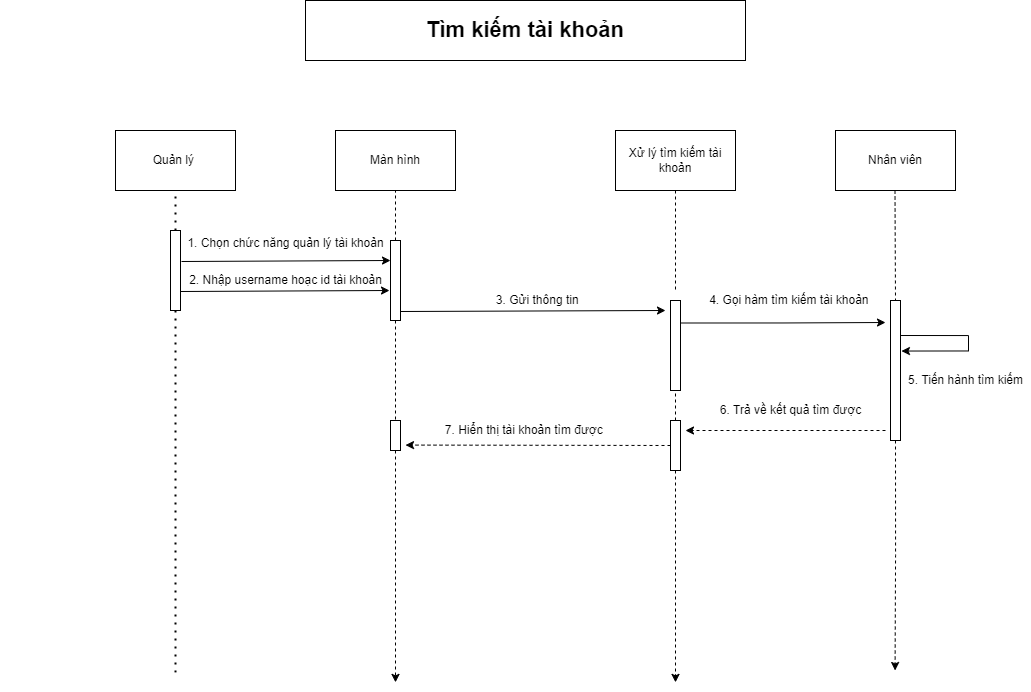

The diagram above was exported from draw.io. Its source (the exported page's mxGraphModel, read from the mxfile embedded in the PNG):
<mxGraphModel dx="2071" dy="764" grid="1" gridSize="10" guides="1" tooltips="1" connect="1" arrows="1" fold="1" page="1" pageScale="1" pageWidth="850" pageHeight="1100" math="0" shadow="0">
  <root>
    <mxCell id="0" />
    <mxCell id="1" parent="0" />
    <mxCell id="6xQARc-2DDXUco_oK4VA-1" value="&lt;b&gt;&lt;font style=&quot;font-size: 22px&quot;&gt;Tìm kiếm tài khoản&lt;/font&gt;&lt;/b&gt;" style="rounded=0;whiteSpace=wrap;html=1;" parent="1" vertex="1">
      <mxGeometry x="230" y="50" width="440" height="60" as="geometry" />
    </mxCell>
    <mxCell id="6xQARc-2DDXUco_oK4VA-2" value="Quản lý&amp;nbsp;" style="rounded=0;whiteSpace=wrap;html=1;" parent="1" vertex="1">
      <mxGeometry x="40" y="180" width="120" height="60" as="geometry" />
    </mxCell>
    <mxCell id="6xQARc-2DDXUco_oK4VA-3" value="Màn hình" style="rounded=0;whiteSpace=wrap;html=1;" parent="1" vertex="1">
      <mxGeometry x="260" y="180" width="120" height="60" as="geometry" />
    </mxCell>
    <mxCell id="6xQARc-2DDXUco_oK4VA-4" value="Xử lý tìm kiếm tài khoản" style="rounded=0;whiteSpace=wrap;html=1;" parent="1" vertex="1">
      <mxGeometry x="540" y="180" width="120" height="60" as="geometry" />
    </mxCell>
    <mxCell id="6xQARc-2DDXUco_oK4VA-5" value="Nhân viên" style="rounded=0;whiteSpace=wrap;html=1;" parent="1" vertex="1">
      <mxGeometry x="760" y="180" width="120" height="60" as="geometry" />
    </mxCell>
    <mxCell id="6xQARc-2DDXUco_oK4VA-6" value="" style="rounded=0;whiteSpace=wrap;html=1;" parent="1" vertex="1">
      <mxGeometry x="95" y="280" width="10" height="80" as="geometry" />
    </mxCell>
    <mxCell id="wWkp6aKwl76RLvy1s-mF-8" style="edgeStyle=orthogonalEdgeStyle;rounded=0;orthogonalLoop=1;jettySize=auto;html=1;dashed=1;" edge="1" parent="1" source="6xQARc-2DDXUco_oK4VA-8">
      <mxGeometry relative="1" as="geometry">
        <mxPoint x="320" y="731.8823242187498" as="targetPoint" />
      </mxGeometry>
    </mxCell>
    <mxCell id="6xQARc-2DDXUco_oK4VA-8" value="" style="rounded=0;whiteSpace=wrap;html=1;" parent="1" vertex="1">
      <mxGeometry x="315" y="470" width="10" height="30" as="geometry" />
    </mxCell>
    <mxCell id="6xQARc-2DDXUco_oK4VA-9" value="" style="rounded=0;whiteSpace=wrap;html=1;" parent="1" vertex="1">
      <mxGeometry x="315" y="290" width="10" height="80" as="geometry" />
    </mxCell>
    <mxCell id="wWkp6aKwl76RLvy1s-mF-6" style="edgeStyle=orthogonalEdgeStyle;rounded=0;orthogonalLoop=1;jettySize=auto;html=1;exitX=0;exitY=0.5;exitDx=0;exitDy=0;entryX=0.446;entryY=1.229;entryDx=0;entryDy=0;entryPerimeter=0;dashed=1;" edge="1" parent="1" source="6xQARc-2DDXUco_oK4VA-10" target="6xQARc-2DDXUco_oK4VA-49">
      <mxGeometry relative="1" as="geometry" />
    </mxCell>
    <mxCell id="wWkp6aKwl76RLvy1s-mF-7" style="edgeStyle=orthogonalEdgeStyle;rounded=0;orthogonalLoop=1;jettySize=auto;html=1;dashed=1;" edge="1" parent="1" source="6xQARc-2DDXUco_oK4VA-10">
      <mxGeometry relative="1" as="geometry">
        <mxPoint x="600" y="731.882396024816" as="targetPoint" />
      </mxGeometry>
    </mxCell>
    <mxCell id="6xQARc-2DDXUco_oK4VA-10" value="" style="rounded=0;whiteSpace=wrap;html=1;" parent="1" vertex="1">
      <mxGeometry x="595" y="470" width="10" height="50" as="geometry" />
    </mxCell>
    <mxCell id="6xQARc-2DDXUco_oK4VA-11" value="" style="rounded=0;whiteSpace=wrap;html=1;" parent="1" vertex="1">
      <mxGeometry x="595" y="350" width="10" height="90" as="geometry" />
    </mxCell>
    <mxCell id="6xQARc-2DDXUco_oK4VA-18" value="" style="endArrow=none;dashed=1;html=1;dashPattern=1 3;strokeWidth=2;rounded=0;entryX=0.5;entryY=1;entryDx=0;entryDy=0;exitX=0.5;exitY=0;exitDx=0;exitDy=0;" parent="1" source="6xQARc-2DDXUco_oK4VA-6" target="6xQARc-2DDXUco_oK4VA-2" edge="1">
      <mxGeometry width="50" height="50" relative="1" as="geometry">
        <mxPoint x="400" y="390" as="sourcePoint" />
        <mxPoint x="450" y="340" as="targetPoint" />
      </mxGeometry>
    </mxCell>
    <mxCell id="6xQARc-2DDXUco_oK4VA-19" value="" style="endArrow=none;dashed=1;html=1;dashPattern=1 3;strokeWidth=2;rounded=0;exitX=0.5;exitY=1;exitDx=0;exitDy=0;" parent="1" source="6xQARc-2DDXUco_oK4VA-6" edge="1">
      <mxGeometry width="50" height="50" relative="1" as="geometry">
        <mxPoint x="110" y="290" as="sourcePoint" />
        <mxPoint x="100" y="721.88232421875" as="targetPoint" />
      </mxGeometry>
    </mxCell>
    <mxCell id="6xQARc-2DDXUco_oK4VA-22" value="" style="endArrow=none;dashed=1;html=1;rounded=0;entryX=0.5;entryY=1;entryDx=0;entryDy=0;exitX=0.5;exitY=0;exitDx=0;exitDy=0;" parent="1" source="6xQARc-2DDXUco_oK4VA-9" target="6xQARc-2DDXUco_oK4VA-3" edge="1">
      <mxGeometry width="50" height="50" relative="1" as="geometry">
        <mxPoint x="400" y="390" as="sourcePoint" />
        <mxPoint x="450" y="340" as="targetPoint" />
      </mxGeometry>
    </mxCell>
    <mxCell id="6xQARc-2DDXUco_oK4VA-23" value="" style="endArrow=none;dashed=1;html=1;rounded=0;exitX=0.5;exitY=1;exitDx=0;exitDy=0;" parent="1" source="6xQARc-2DDXUco_oK4VA-4" edge="1">
      <mxGeometry width="50" height="50" relative="1" as="geometry">
        <mxPoint x="330" y="300" as="sourcePoint" />
        <mxPoint x="600" y="340" as="targetPoint" />
      </mxGeometry>
    </mxCell>
    <mxCell id="6xQARc-2DDXUco_oK4VA-25" value="" style="endArrow=none;dashed=1;html=1;rounded=0;entryX=0.5;entryY=0;entryDx=0;entryDy=0;exitX=0.5;exitY=1;exitDx=0;exitDy=0;" parent="1" source="6xQARc-2DDXUco_oK4VA-9" target="6xQARc-2DDXUco_oK4VA-8" edge="1">
      <mxGeometry width="50" height="50" relative="1" as="geometry">
        <mxPoint x="350" y="320" as="sourcePoint" />
        <mxPoint x="350" y="270" as="targetPoint" />
      </mxGeometry>
    </mxCell>
    <mxCell id="6xQARc-2DDXUco_oK4VA-26" value="" style="endArrow=none;dashed=1;html=1;rounded=0;entryX=0.5;entryY=1;entryDx=0;entryDy=0;exitX=0.5;exitY=0;exitDx=0;exitDy=0;" parent="1" source="6xQARc-2DDXUco_oK4VA-10" target="6xQARc-2DDXUco_oK4VA-11" edge="1">
      <mxGeometry width="50" height="50" relative="1" as="geometry">
        <mxPoint x="610" y="250" as="sourcePoint" />
        <mxPoint x="610" y="370" as="targetPoint" />
      </mxGeometry>
    </mxCell>
    <mxCell id="6xQARc-2DDXUco_oK4VA-28" value="" style="endArrow=none;dashed=1;html=1;rounded=0;exitX=0.5;exitY=1;exitDx=0;exitDy=0;entryX=0.5;entryY=0;entryDx=0;entryDy=0;" parent="1" edge="1" target="wWkp6aKwl76RLvy1s-mF-1">
      <mxGeometry width="50" height="50" relative="1" as="geometry">
        <mxPoint x="819.5" y="240" as="sourcePoint" />
        <mxPoint x="820" y="340" as="targetPoint" />
      </mxGeometry>
    </mxCell>
    <mxCell id="6xQARc-2DDXUco_oK4VA-30" style="edgeStyle=orthogonalEdgeStyle;rounded=0;orthogonalLoop=1;jettySize=auto;html=1;exitX=1;exitY=0.25;exitDx=0;exitDy=0;" parent="1" source="6xQARc-2DDXUco_oK4VA-11" edge="1">
      <mxGeometry relative="1" as="geometry">
        <mxPoint x="810" y="372" as="targetPoint" />
      </mxGeometry>
    </mxCell>
    <mxCell id="6xQARc-2DDXUco_oK4VA-34" value="" style="endArrow=classic;html=1;rounded=0;exitX=1;exitY=0.5;exitDx=0;exitDy=0;entryX=-0.1;entryY=0.675;entryDx=0;entryDy=0;entryPerimeter=0;" parent="1" edge="1">
      <mxGeometry width="50" height="50" relative="1" as="geometry">
        <mxPoint x="106" y="311" as="sourcePoint" />
        <mxPoint x="315" y="310" as="targetPoint" />
      </mxGeometry>
    </mxCell>
    <mxCell id="6xQARc-2DDXUco_oK4VA-35" value="" style="endArrow=classic;html=1;rounded=0;exitX=1;exitY=0.5;exitDx=0;exitDy=0;entryX=-0.1;entryY=0.675;entryDx=0;entryDy=0;entryPerimeter=0;" parent="1" edge="1">
      <mxGeometry width="50" height="50" relative="1" as="geometry">
        <mxPoint x="105" y="341" as="sourcePoint" />
        <mxPoint x="314" y="340" as="targetPoint" />
      </mxGeometry>
    </mxCell>
    <mxCell id="6xQARc-2DDXUco_oK4VA-36" value="" style="endArrow=classic;html=1;rounded=0;exitX=1;exitY=0.5;exitDx=0;exitDy=0;" parent="1" edge="1">
      <mxGeometry width="50" height="50" relative="1" as="geometry">
        <mxPoint x="325" y="361" as="sourcePoint" />
        <mxPoint x="590" y="360" as="targetPoint" />
      </mxGeometry>
    </mxCell>
    <mxCell id="6xQARc-2DDXUco_oK4VA-44" value="&lt;font style=&quot;font-size: 12px&quot;&gt;&amp;nbsp; &amp;nbsp; &amp;nbsp; &amp;nbsp; &amp;nbsp; &amp;nbsp; &amp;nbsp; &amp;nbsp; &amp;nbsp; &amp;nbsp; &amp;nbsp; &amp;nbsp; &amp;nbsp; &amp;nbsp; &amp;nbsp; &amp;nbsp; &amp;nbsp; &amp;nbsp; &amp;nbsp; &amp;nbsp; &amp;nbsp; 1. Chọn chức năng quản lý tài khoản&lt;/font&gt;" style="text;html=1;align=center;verticalAlign=middle;resizable=0;points=[];autosize=1;strokeColor=none;fillColor=none;fontSize=22;" parent="1" vertex="1">
      <mxGeometry x="-35" y="270" width="350" height="40" as="geometry" />
    </mxCell>
    <mxCell id="6xQARc-2DDXUco_oK4VA-47" value="&amp;nbsp; &amp;nbsp; &amp;nbsp; &amp;nbsp; &amp;nbsp; &amp;nbsp; &amp;nbsp; &amp;nbsp; &amp;nbsp; &amp;nbsp; &amp;nbsp; &amp;nbsp; &amp;nbsp; &amp;nbsp; &amp;nbsp; &amp;nbsp; &amp;nbsp; &amp;nbsp; &amp;nbsp; &amp;nbsp; &amp;nbsp; &amp;nbsp; &amp;nbsp; &amp;nbsp; &amp;nbsp; &amp;nbsp; &amp;nbsp; &amp;nbsp; &amp;nbsp; &amp;nbsp; &amp;nbsp; &amp;nbsp; &amp;nbsp; &amp;nbsp; &amp;nbsp; &amp;nbsp; &amp;nbsp; 3. Gửi thông tin&amp;nbsp;" style="text;html=1;align=center;verticalAlign=middle;resizable=0;points=[];autosize=1;strokeColor=none;fillColor=none;fontSize=12;" parent="1" vertex="1">
      <mxGeometry x="165" y="340" width="350" height="20" as="geometry" />
    </mxCell>
    <mxCell id="6xQARc-2DDXUco_oK4VA-49" value="&amp;nbsp; &amp;nbsp; &amp;nbsp; &amp;nbsp; &amp;nbsp; &amp;nbsp; &amp;nbsp; &amp;nbsp; &amp;nbsp; &amp;nbsp; &amp;nbsp; &amp;nbsp; &amp;nbsp; &amp;nbsp; &amp;nbsp; &amp;nbsp; &amp;nbsp; &amp;nbsp; &amp;nbsp; &amp;nbsp; &amp;nbsp; &amp;nbsp; &amp;nbsp; &amp;nbsp; &amp;nbsp; &amp;nbsp; &amp;nbsp; &amp;nbsp; &amp;nbsp; &amp;nbsp;7. Hiển thị tài khoản tìm được" style="text;html=1;align=center;verticalAlign=middle;resizable=0;points=[];autosize=1;strokeColor=none;fillColor=none;fontSize=12;" parent="1" vertex="1">
      <mxGeometry x="165" y="470" width="370" height="20" as="geometry" />
    </mxCell>
    <mxCell id="6xQARc-2DDXUco_oK4VA-51" value="&amp;nbsp; &amp;nbsp; &amp;nbsp; &amp;nbsp; &amp;nbsp; &amp;nbsp; &amp;nbsp; &amp;nbsp; &amp;nbsp; &amp;nbsp; &amp;nbsp; &amp;nbsp; &amp;nbsp; &amp;nbsp; &amp;nbsp; &amp;nbsp; &amp;nbsp; &amp;nbsp; &amp;nbsp; &amp;nbsp; &amp;nbsp; &amp;nbsp; 4. Gọi hàm tìm kiếm tài khoản" style="text;html=1;align=center;verticalAlign=middle;resizable=0;points=[];autosize=1;strokeColor=none;fillColor=none;fontSize=12;" parent="1" vertex="1">
      <mxGeometry x="480" y="340" width="320" height="20" as="geometry" />
    </mxCell>
    <mxCell id="wWkp6aKwl76RLvy1s-mF-4" style="edgeStyle=orthogonalEdgeStyle;rounded=0;orthogonalLoop=1;jettySize=auto;html=1;exitX=1;exitY=0.25;exitDx=0;exitDy=0;entryX=1.094;entryY=0.361;entryDx=0;entryDy=0;entryPerimeter=0;" edge="1" parent="1" source="wWkp6aKwl76RLvy1s-mF-1" target="wWkp6aKwl76RLvy1s-mF-1">
      <mxGeometry relative="1" as="geometry">
        <mxPoint x="960" y="400" as="targetPoint" />
        <Array as="points">
          <mxPoint x="893" y="385" />
          <mxPoint x="893" y="400" />
        </Array>
      </mxGeometry>
    </mxCell>
    <mxCell id="wWkp6aKwl76RLvy1s-mF-10" style="edgeStyle=orthogonalEdgeStyle;rounded=0;orthogonalLoop=1;jettySize=auto;html=1;exitX=0.5;exitY=1;exitDx=0;exitDy=0;dashed=1;" edge="1" parent="1" source="wWkp6aKwl76RLvy1s-mF-1">
      <mxGeometry relative="1" as="geometry">
        <mxPoint x="819.5882352941176" y="719.9999999999998" as="targetPoint" />
      </mxGeometry>
    </mxCell>
    <mxCell id="wWkp6aKwl76RLvy1s-mF-1" value="" style="rounded=0;whiteSpace=wrap;html=1;" vertex="1" parent="1">
      <mxGeometry x="815" y="350" width="10" height="140" as="geometry" />
    </mxCell>
    <mxCell id="wWkp6aKwl76RLvy1s-mF-2" value="&amp;nbsp; &amp;nbsp; &amp;nbsp; &amp;nbsp; &amp;nbsp; &amp;nbsp; &amp;nbsp; &amp;nbsp; &amp;nbsp; &amp;nbsp; &amp;nbsp; &amp;nbsp; &amp;nbsp; &amp;nbsp; &amp;nbsp; 5. Tiến hành tìm kiếm" style="text;html=1;align=center;verticalAlign=middle;resizable=0;points=[];autosize=1;strokeColor=none;fillColor=none;" vertex="1" parent="1">
      <mxGeometry x="725" y="420" width="230" height="20" as="geometry" />
    </mxCell>
    <mxCell id="wWkp6aKwl76RLvy1s-mF-3" value="" style="endArrow=classic;html=1;rounded=0;dashed=1;" edge="1" parent="1">
      <mxGeometry width="50" height="50" relative="1" as="geometry">
        <mxPoint x="810" y="480" as="sourcePoint" />
        <mxPoint x="610" y="480" as="targetPoint" />
      </mxGeometry>
    </mxCell>
    <mxCell id="wWkp6aKwl76RLvy1s-mF-5" value="&amp;nbsp; &amp;nbsp; &amp;nbsp; &amp;nbsp; &amp;nbsp; &amp;nbsp; &amp;nbsp; &amp;nbsp; &amp;nbsp; &amp;nbsp; &amp;nbsp; &amp;nbsp; &amp;nbsp; &amp;nbsp; &amp;nbsp; &amp;nbsp; &amp;nbsp; &amp;nbsp; &amp;nbsp; &amp;nbsp;6. Trả về kết quả tìm được" style="text;html=1;align=center;verticalAlign=middle;resizable=0;points=[];autosize=1;strokeColor=none;fillColor=none;" vertex="1" parent="1">
      <mxGeometry x="505" y="450" width="290" height="20" as="geometry" />
    </mxCell>
    <mxCell id="wWkp6aKwl76RLvy1s-mF-11" value="&amp;nbsp; &amp;nbsp; &amp;nbsp; &amp;nbsp; &amp;nbsp; &amp;nbsp; &amp;nbsp; &amp;nbsp; &amp;nbsp; &amp;nbsp; &amp;nbsp; &amp;nbsp; &amp;nbsp; &amp;nbsp; &amp;nbsp; &amp;nbsp; &amp;nbsp; &amp;nbsp; &amp;nbsp; &amp;nbsp; &amp;nbsp; &amp;nbsp; &amp;nbsp; &amp;nbsp; &amp;nbsp; &amp;nbsp; &amp;nbsp; 2. Nhập username hoạc id tài khoản" style="text;html=1;align=center;verticalAlign=middle;resizable=0;points=[];autosize=1;strokeColor=none;fillColor=none;" vertex="1" parent="1">
      <mxGeometry x="-75" y="320" width="390" height="20" as="geometry" />
    </mxCell>
  </root>
</mxGraphModel>